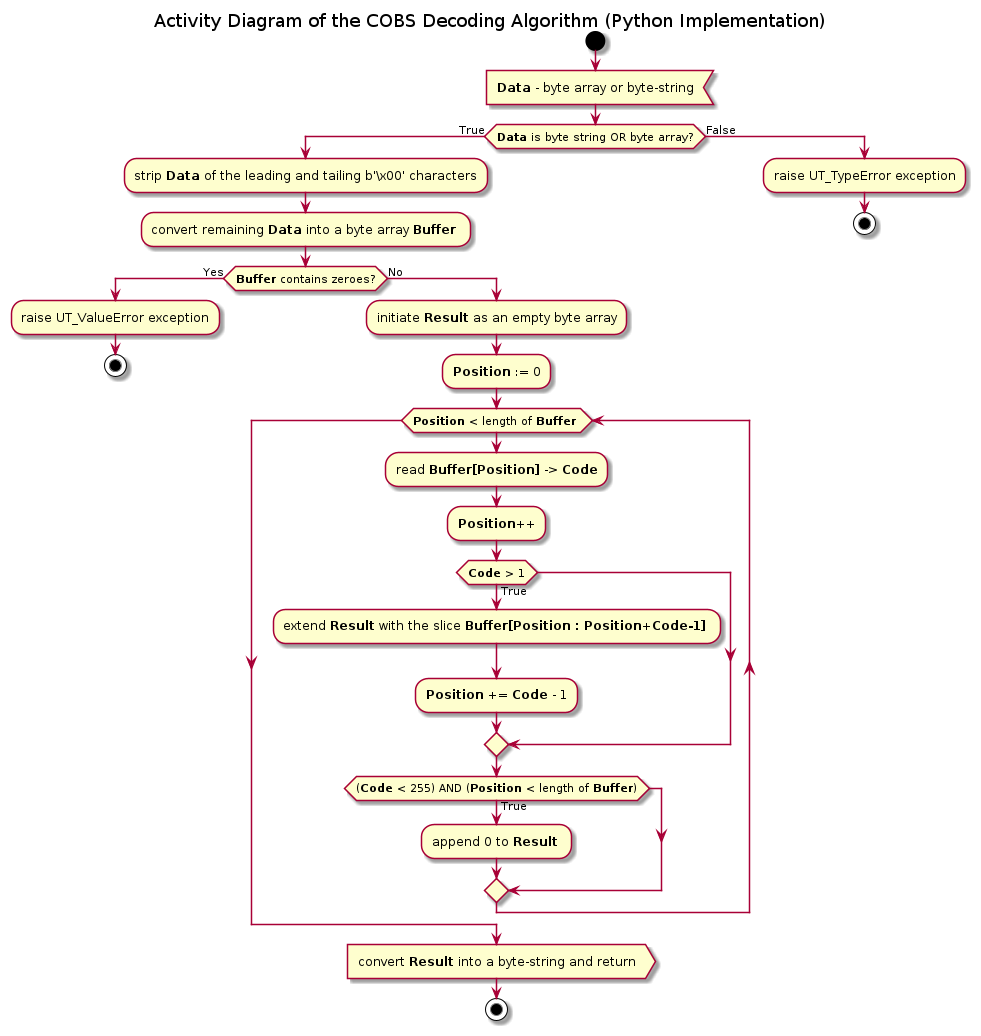

The diagram above was rendered by PlantUML. Its source (embedded in the PNG):
@startuml cobsPy_decode

title Activity Diagram of the COBS Decoding Algorithm (Python Implementation)

start

:<b>Data</b> - byte array or byte-string<

if (<b>Data</b> is byte string OR byte array?) then (True)

    :strip <b>Data</b> of the leading and tailing b'\x00' characters;

    :convert remaining <b>Data</b> into a byte array <b>Buffer</b> ;

    if (<b>Buffer</b> contains zeroes?) then (Yes)
        :raise UT_ValueError exception;
        
        stop 
    else (No)
        :initiate <b>Result</b> as an empty byte array;
        
        :<b>Position</b> := 0;
        
        while (<b>Position</b> < length of <b>Buffer</b> )
            :read <b>Buffer[Position]</b> -> <b>Code</b>;
            
            :<b>Position</b>++;
            
            if (<b>Code</b> > 1) then (True)
                :extend <b>Result</b> with the slice <b>Buffer[Position : Position+Code-1]</b> ;
                
                :<b>Position</b> += <b>Code</b> - 1;
            endif
            
            if ((<b>Code</b> < 255) AND (<b>Position</b> < length of <b>Buffer</b>)) then (True)
                :append 0 to <b>Result</b> ;
            endif
        end while
        
        :convert <b>Result</b> into a byte-string and return>
        
        stop
    endif
else (False)
    :raise UT_TypeError exception;

    stop
endif

@enduml